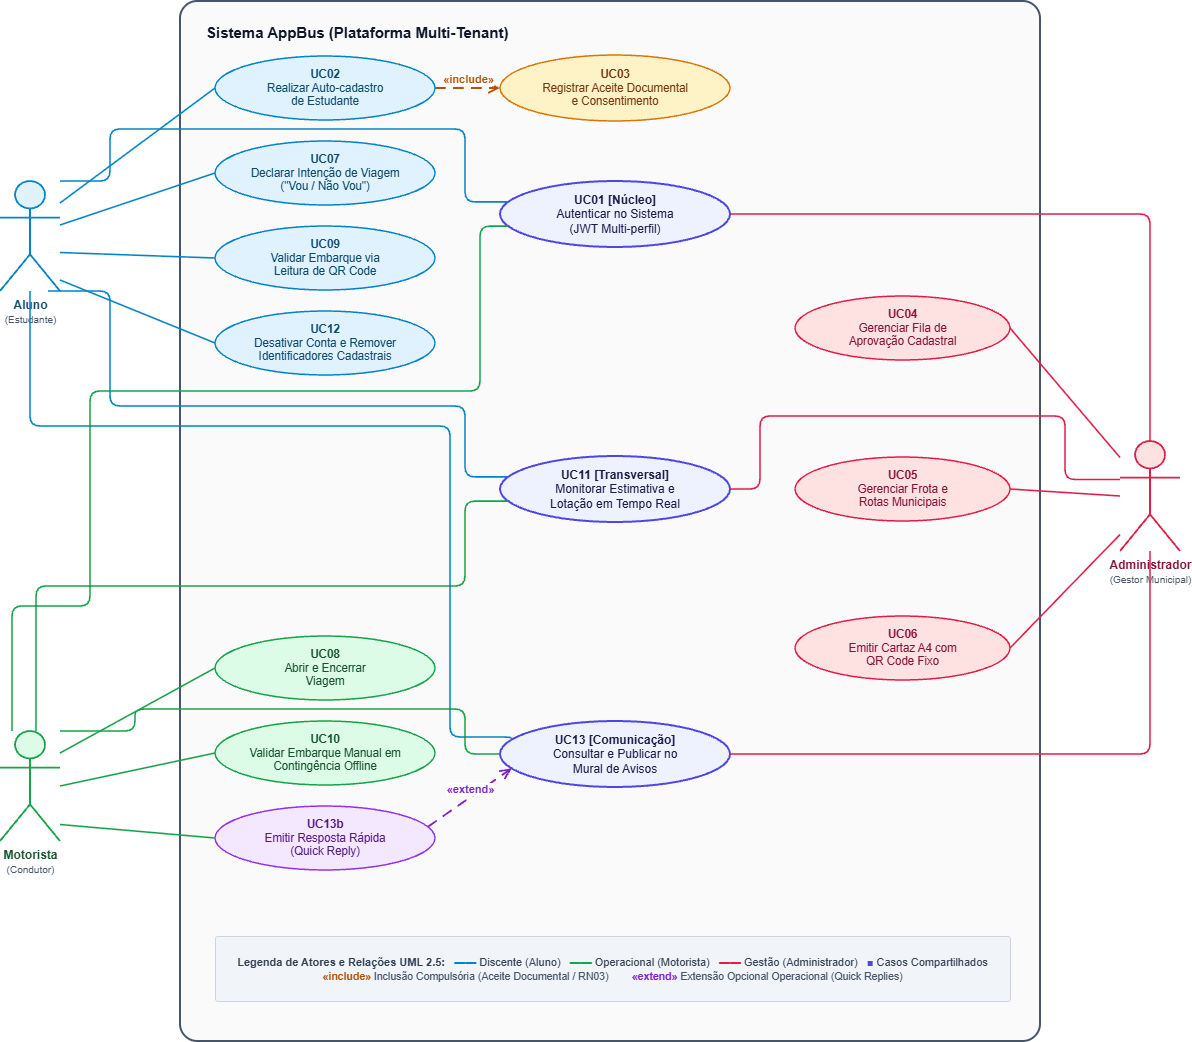

The diagram above was exported from draw.io. Its source (the exported page's mxGraphModel, read from the mxfile embedded in the PNG):
<mxGraphModel dx="2049" dy="1077" grid="1" gridSize="10" guides="1" tooltips="1" connect="1" arrows="1" fold="1" page="1" pageScale="1" pageWidth="827" pageHeight="1169" math="0" shadow="0">
  <root>
    <mxCell id="0" />
    <mxCell id="1" parent="0" />
    <mxCell id="boundary_sistema" parent="1" style="rounded=1;arcSize=2;whiteSpace=wrap;html=1;fillColor=#FAFAFA;strokeColor=#475569;strokeWidth=2;verticalAlign=top;align=left;spacingTop=16;spacingLeft=24;fontSize=15;fontColor=#0F172A;" value="&lt;b&gt;Sistema AppBus (Plataforma Multi-Tenant)&lt;/b&gt;" vertex="1">
      <mxGeometry height="1040" width="860" x="240" y="40" as="geometry" />
    </mxCell>
    <mxCell id="actor_aluno" parent="1" style="shape=umlActor;verticalLabelPosition=bottom;verticalAlign=top;html=1;outlineConnect=0;fillColor=#E0F2FE;strokeColor=#0284C7;strokeWidth=1.8;fontStyle=1;fontSize=12;fontColor=#0C4A6E;" value="Aluno&lt;br&gt;&lt;span style=&quot;font-size:10px;font-weight:normal;color:#475569;&quot;&gt;(Estudante)&lt;/span&gt;" vertex="1">
      <mxGeometry height="110" width="60" x="60" y="220" as="geometry" />
    </mxCell>
    <mxCell id="actor_motorista" parent="1" style="shape=umlActor;verticalLabelPosition=bottom;verticalAlign=top;html=1;outlineConnect=0;fillColor=#DCFCE7;strokeColor=#16A34A;strokeWidth=1.8;fontStyle=1;fontSize=12;fontColor=#14532D;" value="Motorista&lt;br&gt;&lt;span style=&quot;font-size:10px;font-weight:normal;color:#475569;&quot;&gt;(Condutor)&lt;/span&gt;" vertex="1">
      <mxGeometry height="110" width="60" x="60" y="770" as="geometry" />
    </mxCell>
    <mxCell id="actor_admin" parent="1" style="shape=umlActor;verticalLabelPosition=bottom;verticalAlign=top;html=1;outlineConnect=0;fillColor=#FEE2E2;strokeColor=#E11D48;strokeWidth=1.8;fontStyle=1;fontSize=12;fontColor=#881337;" value="Administrador&lt;br&gt;&lt;span style=&quot;font-size:10px;font-weight:normal;color:#475569;&quot;&gt;(Gestor Municipal)&lt;/span&gt;" vertex="1">
      <mxGeometry height="110" width="60" x="1180" y="480" as="geometry" />
    </mxCell>
    <mxCell id="uc02" parent="1" style="ellipse;whiteSpace=wrap;html=1;fillColor=#E0F2FE;strokeColor=#0284C7;strokeWidth=1.5;fontColor=#0C4A6E;fontSize=11.5;" value="&lt;b&gt;UC02&lt;/b&gt;&lt;br&gt;Realizar Auto-cadastro&lt;br&gt;de Estudante" vertex="1">
      <mxGeometry height="64" width="220" x="275" y="95" as="geometry" />
    </mxCell>
    <mxCell id="uc07" parent="1" style="ellipse;whiteSpace=wrap;html=1;fillColor=#E0F2FE;strokeColor=#0284C7;strokeWidth=1.5;fontColor=#0C4A6E;fontSize=11.5;" value="&lt;b&gt;UC07&lt;/b&gt;&lt;br&gt;Declarar Intenção de Viagem&lt;br&gt;(&amp;quot;Vou / Não Vou&amp;quot;)" vertex="1">
      <mxGeometry height="64" width="220" x="275" y="180" as="geometry" />
    </mxCell>
    <mxCell id="uc09" parent="1" style="ellipse;whiteSpace=wrap;html=1;fillColor=#E0F2FE;strokeColor=#0284C7;strokeWidth=1.5;fontColor=#0C4A6E;fontSize=11.5;" value="&lt;b&gt;UC09&lt;/b&gt;&lt;br&gt;Validar Embarque via&lt;br&gt;Leitura de QR Code" vertex="1">
      <mxGeometry height="64" width="220" x="275" y="265" as="geometry" />
    </mxCell>
    <mxCell id="uc12" parent="1" style="ellipse;whiteSpace=wrap;html=1;fillColor=#E0F2FE;strokeColor=#0284C7;strokeWidth=1.5;fontColor=#0C4A6E;fontSize=11.5;" value="&lt;b&gt;UC12&lt;/b&gt;&lt;br&gt;Desativar Conta e Remover&lt;br&gt;Identificadores Cadastrais" vertex="1">
      <mxGeometry height="64" width="220" x="275" y="350" as="geometry" />
    </mxCell>
    <mxCell id="uc08" parent="1" style="ellipse;whiteSpace=wrap;html=1;fillColor=#DCFCE7;strokeColor=#16A34A;strokeWidth=1.5;fontColor=#14532D;fontSize=11.5;" value="&lt;b&gt;UC08&lt;/b&gt;&lt;br&gt;Abrir e Encerrar&lt;br&gt;Viagem" vertex="1">
      <mxGeometry height="64" width="220" x="275" y="675" as="geometry" />
    </mxCell>
    <mxCell id="uc10" parent="1" style="ellipse;whiteSpace=wrap;html=1;fillColor=#DCFCE7;strokeColor=#16A34A;strokeWidth=1.5;fontColor=#14532D;fontSize=11.5;" value="&lt;b&gt;UC10&lt;/b&gt;&lt;br&gt;Validar Embarque Manual em&lt;br&gt;Contingência Offline" vertex="1">
      <mxGeometry height="64" width="220" x="275" y="760" as="geometry" />
    </mxCell>
    <mxCell id="uc13b" parent="1" style="ellipse;whiteSpace=wrap;html=1;fillColor=#F3E8FF;strokeColor=#9333EA;strokeWidth=1.5;fontColor=#581C87;fontSize=11.5;" value="&lt;b&gt;UC13b&lt;/b&gt;&lt;br&gt;Emitir Resposta Rápida&lt;br&gt;(Quick Reply)" vertex="1">
      <mxGeometry height="64" width="220" x="275" y="845" as="geometry" />
    </mxCell>
    <mxCell id="uc03" parent="1" style="ellipse;whiteSpace=wrap;html=1;fillColor=#FEF3C7;strokeColor=#D97706;strokeWidth=1.5;fontColor=#78350F;fontSize=11.5;" value="&lt;b&gt;UC03&lt;/b&gt;&lt;br&gt;Registrar Aceite Documental&lt;br&gt;e Consentimento" vertex="1">
      <mxGeometry height="66" width="230" x="560" y="94" as="geometry" />
    </mxCell>
    <mxCell id="uc01" parent="1" style="ellipse;whiteSpace=wrap;html=1;fillColor=#EEF2FF;strokeColor=#4F46E5;strokeWidth=2;fontColor=#1E1B4B;fontSize=12;" value="&lt;b&gt;UC01 [Núcleo]&lt;/b&gt;&lt;br&gt;Autenticar no Sistema&lt;br&gt;(JWT Multi-perfil)" vertex="1">
      <mxGeometry height="66" width="230" x="560" y="220" as="geometry" />
    </mxCell>
    <mxCell id="uc11" parent="1" style="ellipse;whiteSpace=wrap;html=1;fillColor=#EEF2FF;strokeColor=#4F46E5;strokeWidth=2;fontColor=#1E1B4B;fontSize=12;" value="&lt;b&gt;UC11 [Transversal]&lt;/b&gt;&lt;br&gt;Monitorar Estimativa e&lt;br&gt;Lotação em Tempo Real" vertex="1">
      <mxGeometry height="66" width="230" x="560" y="495" as="geometry" />
    </mxCell>
    <mxCell id="uc13" parent="1" style="ellipse;whiteSpace=wrap;html=1;fillColor=#EEF2FF;strokeColor=#4F46E5;strokeWidth=2;fontColor=#1E1B4B;fontSize=12;" value="&lt;b&gt;UC13 [Comunicação]&lt;/b&gt;&lt;br&gt;Consultar e Publicar no&lt;br&gt;Mural de Avisos" vertex="1">
      <mxGeometry height="66" width="230" x="560" y="760" as="geometry" />
    </mxCell>
    <mxCell id="uc04" parent="1" style="ellipse;whiteSpace=wrap;html=1;fillColor=#FEE2E2;strokeColor=#E11D48;strokeWidth=1.5;fontColor=#881337;fontSize=11.5;" value="&lt;b&gt;UC04&lt;/b&gt;&lt;br&gt;Gerenciar Fila de&lt;br&gt;Aprovação Cadastral" vertex="1">
      <mxGeometry height="64" width="215" x="855" y="335" as="geometry" />
    </mxCell>
    <mxCell id="uc05" parent="1" style="ellipse;whiteSpace=wrap;html=1;fillColor=#FEE2E2;strokeColor=#E11D48;strokeWidth=1.5;fontColor=#881337;fontSize=11.5;" value="&lt;b&gt;UC05&lt;/b&gt;&lt;br&gt;Gerenciar Frota e&lt;br&gt;Rotas Municipais" vertex="1">
      <mxGeometry height="64" width="215" x="855" y="496" as="geometry" />
    </mxCell>
    <mxCell id="uc06" parent="1" style="ellipse;whiteSpace=wrap;html=1;fillColor=#FEE2E2;strokeColor=#E11D48;strokeWidth=1.5;fontColor=#881337;fontSize=11.5;" value="&lt;b&gt;UC06&lt;/b&gt;&lt;br&gt;Emitir Cartaz A4 com&lt;br&gt;QR Code Fixo" vertex="1">
      <mxGeometry height="64" width="215" x="855" y="655" as="geometry" />
    </mxCell>
    <mxCell id="e_include_aceite" edge="1" parent="1" source="uc02" style="dashed=1;dashPattern=6 4;endArrow=open;endSize=8;html=1;strokeColor=#B45309;strokeWidth=1.8;fontColor=#B45309;fontSize=11;fontStyle=1;verticalAlign=bottom;exitX=1;exitY=0.5;entryX=0;entryY=0.5;" target="uc03" value="&amp;laquo;include&amp;raquo;">
      <mxGeometry relative="1" as="geometry" />
    </mxCell>
    <mxCell id="e_extend_qr" edge="1" parent="1" source="uc13b" style="dashed=1;dashPattern=6 4;endArrow=open;endSize=8;html=1;strokeColor=#7E22CE;strokeWidth=1.8;fontColor=#7E22CE;fontSize=11;fontStyle=1;verticalAlign=bottom;exitX=1;exitY=0.3;entryX=0;entryY=0.75;" target="uc13" value="&amp;laquo;extend&amp;raquo;">
      <mxGeometry relative="1" as="geometry" />
    </mxCell>
    <mxCell id="e_aluno_uc02" edge="1" parent="1" source="actor_aluno" style="endArrow=none;html=1;strokeColor=#0284C7;strokeWidth=1.6;exitX=1;exitY=0.2;entryX=0;entryY=0.5;" target="uc02" value="">
      <mxGeometry relative="1" as="geometry" />
    </mxCell>
    <mxCell id="e_aluno_uc07" edge="1" parent="1" source="actor_aluno" style="endArrow=none;html=1;strokeColor=#0284C7;strokeWidth=1.6;exitX=1;exitY=0.4;entryX=0;entryY=0.5;" target="uc07" value="">
      <mxGeometry relative="1" as="geometry" />
    </mxCell>
    <mxCell id="e_aluno_uc09" edge="1" parent="1" source="actor_aluno" style="endArrow=none;html=1;strokeColor=#0284C7;strokeWidth=1.6;exitX=1;exitY=0.65;entryX=0;entryY=0.5;" target="uc09" value="">
      <mxGeometry relative="1" as="geometry" />
    </mxCell>
    <mxCell id="e_aluno_uc12" edge="1" parent="1" source="actor_aluno" style="endArrow=none;html=1;strokeColor=#0284C7;strokeWidth=1.6;exitX=1;exitY=0.9;entryX=0;entryY=0.5;" target="uc12" value="">
      <mxGeometry relative="1" as="geometry" />
    </mxCell>
    <mxCell id="e_aluno_uc01" edge="1" parent="1" source="actor_aluno" style="endArrow=none;html=1;strokeColor=#0284C7;strokeWidth=1.6;exitX=0.9;exitY=0.1;entryX=0;entryY=0.3;edgeStyle=orthogonalEdgeStyle;rounded=1;" target="uc01" value="">
      <mxGeometry relative="1" as="geometry">
        <Array as="points">
          <mxPoint x="170" y="168" />
          <mxPoint x="525" y="168" />
          <mxPoint x="525" y="240" />
        </Array>
      </mxGeometry>
    </mxCell>
    <mxCell id="e_aluno_uc11" edge="1" parent="1" source="actor_aluno" style="endArrow=none;html=1;strokeColor=#0284C7;strokeWidth=1.6;exitX=0.8;exitY=1;entryX=0;entryY=0.3;edgeStyle=orthogonalEdgeStyle;rounded=1;" target="uc11" value="">
      <mxGeometry relative="1" as="geometry">
        <Array as="points">
          <mxPoint x="170" y="445" />
          <mxPoint x="525" y="445" />
          <mxPoint x="525" y="515" />
        </Array>
      </mxGeometry>
    </mxCell>
    <mxCell id="e_aluno_uc13" edge="1" parent="1" source="actor_aluno" style="endArrow=none;html=1;strokeColor=#0284C7;strokeWidth=1.6;exitX=0.5;exitY=1;entryX=0;entryY=0.25;edgeStyle=orthogonalEdgeStyle;rounded=1;" target="uc13" value="">
      <mxGeometry relative="1" as="geometry">
        <Array as="points">
          <mxPoint x="90" y="465" />
          <mxPoint x="510" y="465" />
          <mxPoint x="510" y="776" />
        </Array>
      </mxGeometry>
    </mxCell>
    <mxCell id="e_mot_uc08" edge="1" parent="1" source="actor_motorista" style="endArrow=none;html=1;strokeColor=#16A34A;strokeWidth=1.6;exitX=1;exitY=0.2;entryX=0;entryY=0.5;" target="uc08" value="">
      <mxGeometry relative="1" as="geometry" />
    </mxCell>
    <mxCell id="e_mot_uc10" edge="1" parent="1" source="actor_motorista" style="endArrow=none;html=1;strokeColor=#16A34A;strokeWidth=1.6;exitX=1;exitY=0.5;entryX=0;entryY=0.5;" target="uc10" value="">
      <mxGeometry relative="1" as="geometry" />
    </mxCell>
    <mxCell id="e_mot_uc13b" edge="1" parent="1" source="actor_motorista" style="endArrow=none;html=1;strokeColor=#16A34A;strokeWidth=1.6;exitX=1;exitY=0.85;entryX=0;entryY=0.5;" target="uc13b" value="">
      <mxGeometry relative="1" as="geometry" />
    </mxCell>
    <mxCell id="e_mot_uc13" edge="1" parent="1" source="actor_motorista" style="endArrow=none;html=1;strokeColor=#16A34A;strokeWidth=1.6;exitX=0.9;exitY=0.1;entryX=0;entryY=0.5;edgeStyle=orthogonalEdgeStyle;rounded=1;" target="uc13" value="">
      <mxGeometry relative="1" as="geometry">
        <Array as="points">
          <mxPoint x="195" y="748" />
          <mxPoint x="525" y="748" />
          <mxPoint x="525" y="793" />
        </Array>
      </mxGeometry>
    </mxCell>
    <mxCell id="e_mot_uc11" edge="1" parent="1" source="actor_motorista" style="endArrow=none;html=1;strokeColor=#16A34A;strokeWidth=1.6;exitX=0.6;exitY=0;entryX=0;entryY=0.7;edgeStyle=orthogonalEdgeStyle;rounded=1;" target="uc11" value="">
      <mxGeometry relative="1" as="geometry">
        <Array as="points">
          <mxPoint x="96" y="625" />
          <mxPoint x="525" y="625" />
          <mxPoint x="525" y="541" />
        </Array>
      </mxGeometry>
    </mxCell>
    <mxCell id="e_mot_uc01" edge="1" parent="1" source="actor_motorista" style="endArrow=none;html=1;strokeColor=#16A34A;strokeWidth=1.6;exitX=0.2;exitY=0;entryX=0;entryY=0.7;edgeStyle=orthogonalEdgeStyle;rounded=1;" target="uc01" value="">
      <mxGeometry relative="1" as="geometry">
        <Array as="points">
          <mxPoint x="72" y="645" />
          <mxPoint x="150" y="645" />
          <mxPoint x="150" y="430" />
          <mxPoint x="540" y="430" />
          <mxPoint x="540" y="266" />
        </Array>
      </mxGeometry>
    </mxCell>
    <mxCell id="e_adm_uc04" edge="1" parent="1" source="actor_admin" style="endArrow=none;html=1;strokeColor=#E11D48;strokeWidth=1.6;exitX=0;exitY=0.15;entryX=1;entryY=0.5;" target="uc04" value="">
      <mxGeometry relative="1" as="geometry" />
    </mxCell>
    <mxCell id="e_adm_uc05" edge="1" parent="1" source="actor_admin" style="endArrow=none;html=1;strokeColor=#E11D48;strokeWidth=1.6;exitX=0;exitY=0.5;entryX=1;entryY=0.5;" target="uc05" value="">
      <mxGeometry relative="1" as="geometry" />
    </mxCell>
    <mxCell id="e_adm_uc06" edge="1" parent="1" source="actor_admin" style="endArrow=none;html=1;strokeColor=#E11D48;strokeWidth=1.6;exitX=0;exitY=0.85;entryX=1;entryY=0.5;" target="uc06" value="">
      <mxGeometry relative="1" as="geometry" />
    </mxCell>
    <mxCell id="e_adm_uc11" edge="1" parent="1" source="actor_admin" style="endArrow=none;html=1;strokeColor=#E11D48;strokeWidth=1.6;exitX=0;exitY=0.35;entryX=1;entryY=0.5;edgeStyle=orthogonalEdgeStyle;rounded=1;" target="uc11" value="">
      <mxGeometry relative="1" as="geometry">
        <Array as="points">
          <mxPoint x="1125" y="518" />
          <mxPoint x="1125" y="455" />
          <mxPoint x="820" y="455" />
          <mxPoint x="820" y="528" />
        </Array>
      </mxGeometry>
    </mxCell>
    <mxCell id="e_adm_uc01" edge="1" parent="1" source="actor_admin" style="endArrow=none;html=1;strokeColor=#E11D48;strokeWidth=1.6;exitX=0.5;exitY=0;entryX=1;entryY=0.5;edgeStyle=orthogonalEdgeStyle;rounded=1;" target="uc01" value="">
      <mxGeometry relative="1" as="geometry">
        <Array as="points">
          <mxPoint x="1210" y="253" />
        </Array>
      </mxGeometry>
    </mxCell>
    <mxCell id="e_adm_uc13" edge="1" parent="1" source="actor_admin" style="endArrow=none;html=1;strokeColor=#E11D48;strokeWidth=1.6;exitX=0.5;exitY=1;entryX=1;entryY=0.5;edgeStyle=orthogonalEdgeStyle;rounded=1;" target="uc13" value="">
      <mxGeometry relative="1" as="geometry">
        <Array as="points">
          <mxPoint x="1210" y="793" />
        </Array>
      </mxGeometry>
    </mxCell>
    <mxCell id="legenda_box" parent="1" style="rounded=1;arcSize=4;whiteSpace=wrap;html=1;fillColor=#F1F5F9;strokeColor=#CBD5E1;strokeWidth=1;fontSize=11;fontColor=#334155;align=center;verticalAlign=middle;" value="&lt;b&gt;Legenda de Atores e Relações UML 2.5:&lt;/b&gt;&amp;nbsp;&amp;nbsp;&amp;nbsp;&lt;span style=&quot;color:#0284C7;font-weight:bold;&quot;&gt;▬▬&lt;/span&gt; Discente (Aluno)&amp;nbsp;&amp;nbsp;&amp;nbsp;&lt;span style=&quot;color:#16A34A;font-weight:bold;&quot;&gt;▬▬&lt;/span&gt; Operacional (Motorista)&amp;nbsp;&amp;nbsp;&amp;nbsp;&lt;span style=&quot;color:#E11D48;font-weight:bold;&quot;&gt;▬▬&lt;/span&gt; Gestão (Administrador)&amp;nbsp;&amp;nbsp;&amp;nbsp;&lt;span style=&quot;color:#4F46E5;font-weight:bold;&quot;&gt;■&lt;/span&gt; Casos Compartilhados&lt;br&gt;&lt;span style=&quot;color:#475569;font-size:10.5px;&quot;&gt;&lt;b style=&quot;color:#B45309;&quot;&gt;&amp;laquo;include&amp;raquo;&lt;/b&gt; Inclusão Compulsória (Aceite Documental / RN03)&amp;nbsp;&amp;nbsp;&amp;nbsp;&amp;nbsp;&amp;nbsp;&amp;nbsp;&amp;nbsp;&amp;nbsp;&lt;b style=&quot;color:#7E22CE;&quot;&gt;&amp;laquo;extend&amp;raquo;&lt;/b&gt; Extensão Opcional Operacional (Quick Replies)&lt;/span&gt;" vertex="1">
      <mxGeometry height="65" width="795" x="275" y="975" as="geometry" />
    </mxCell>
  </root>
</mxGraphModel>